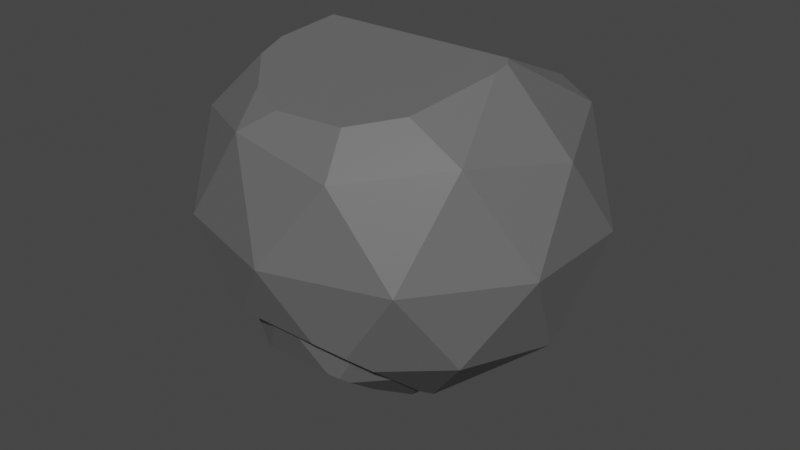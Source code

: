 # Source: Pedra_03_.blend  (saved by Blender 3.3.6; exported with 4.5.12 LTS)
import bpy
from mathutils import Matrix  # noqa: F401  (used for matrix-valued properties, if any)

bpy.ops.wm.read_factory_settings(use_empty=True)
scene = bpy.context.scene
scene.name = 'Scene'

# ---- collections
col_collection = bpy.data.collections.new('Collection'); scene.collection.children.link(col_collection)

# ---- materials (node trees are filled in below, after node groups)
mat_material_001 = bpy.data.materials.new('Material.001')
mat_material_001.use_transparent_shadow = False

# ---- material node trees
mat_material_001.use_nodes = True; mat_material_001.node_tree.nodes.clear()
_N = mat_material_001.node_tree.nodes; _L = mat_material_001.node_tree.links
n0 = _N.new('ShaderNodeBsdfPrincipled'); n0.name = 'Principled BSDF'; n0.location = (10, 300)
n0.distribution = 'GGX'
n0.subsurface_method = 'RANDOM_WALK_SKIN'
n0.inputs[0].default_value = (0.1282, 0.1282, 0.1282, 1.0)
n0.inputs[3].default_value = 1.45
n0.inputs[27].default_value = (0.0, 0.0, 0.0, 1.0)
n0.inputs[28].default_value = 1.0
n1 = _N.new('ShaderNodeOutputMaterial'); n1.name = 'Material Output'; n1.location = (300, 300)
_L.new(n0.outputs[0], n1.inputs[0])
n1.is_active_output = True

# ---- world
world_world = bpy.data.worlds.new('World'); scene.world = world_world
world_world.use_nodes = True; world_world.node_tree.nodes.clear()
_N = world_world.node_tree.nodes; _L = world_world.node_tree.links
n0 = _N.new('ShaderNodeOutputWorld'); n0.name = 'World Output'; n0.location = (300, 300)
n1 = _N.new('ShaderNodeBackground'); n1.name = 'Background'; n1.location = (10, 300)
n1.inputs[0].default_value = (0.05088, 0.05088, 0.05088, 1.0)
_L.new(n1.outputs[0], n0.inputs[0])
n0.is_active_output = True
world_world.color = (0.05088, 0.05088, 0.05088)
world_world.use_sun_shadow = False
world_world.sun_shadow_jitter_overblur = 0.0

# ---- meshes
me_icosphere = bpy.data.meshes.new('Icosphere')
me_icosphere.from_pydata([(0.0, 0.0, -1.0), (0.7236, -0.5257, -0.4472), (-0.8944, 0.0, -0.4472), (0.7236, 0.5257, -0.4472), (-0.7236, -0.5257, 0.4472), (-0.7236, 0.5257, 0.4472), (0.2764, 0.8506, 0.4472), (0.8944, 0.0, 0.4472), (0.0, 0.0, 1.0), (0.4253, -0.309, -0.8507), (0.8506, 0.0, -0.5257), (0.4253, 0.309, -0.8507), (-0.5257, 0.0, -0.8507), (-0.6882, -0.5, -0.5257), (-0.1625, 0.5, -0.8507), (-0.6882, 0.5, -0.5257), (0.9511, -0.309, 0.0), (0.9511, 0.309, 0.0), (0.0, -1.0, 0.0), (0.5878, -0.809, 0.0), (-0.9511, -0.309, 0.0), (-0.5878, -0.809, 0.0), (-0.5878, 0.809, 0.0), (-0.9511, 0.309, 0.0), (0.5878, 0.809, 0.0), (0.6882, -0.5, 0.5257), (-0.8506, 0.0, 0.5257), (-0.2629, 0.809, 0.5257), (0.6882, 0.5, 0.5257), (0.5257, 0.0, 0.8507), (-0.4253, -0.309, 0.8507), (-0.4253, 0.309, 0.8507), (0.1625, 0.5, 0.8507), (0.3886, -0.8356, 0.286), (0.5033, -0.6574, 0.4905), (-0.5017, -0.6622, 0.485), (0.09762, -0.9472, 0.158), (0.09369, -0.2883, 0.9139), (-0.3193, -0.3435, 0.8507), (-0.3995, -0.3884, 0.799), (0.2762, -0.3435, 0.8507), (0.453, -0.5, 0.6711), (-0.3922, -0.809, 0.3165), (-0.08353, -0.9393, 0.1671), (-0.4664, 0.6888, -0.4835), (0.4627, 0.6861, -0.4917), (-0.5273, 0.8171, -0.08688), (0.1455, 0.9214, 0.2354), (-0.1987, 0.6115, -0.7223), (-0.1127, 0.9181, 0.2254), (-0.4764, 0.8452, 0.0), (0.4764, 0.8452, 0.0), (0.5186, 0.809, -0.1119), (0.3179, 0.6395, -0.6359), (-0.01639, 0.6061, -0.7391), (-0.1002, -0.3085, -0.9079), (-0.2672, -0.8556, -0.4324), (0.3379, -0.7629, -0.513), (-0.2956, -0.8343, -0.4509), (-0.2832, -0.8497, -0.4375), (0.2242, -0.8371, -0.4485), (0.2956, -0.809, -0.4729), (-0.2538, -0.3743, -0.8507), (-0.3392, -0.5, -0.7414), (0.2243, -0.3743, -0.8507), (0.3412, -0.5679, -0.6825)], [], [(1, 9, 10), (0, 12, 14), (0, 14, 11), (1, 10, 16), (56, 60, 18), (2, 13, 20), (44, 15, 22, 46), (1, 16, 19), (56, 18, 21, 59), (2, 20, 23), (46, 22, 50), (3, 24, 17), (34, 25, 41), (5, 26, 31), (6, 27, 32), (7, 28, 29), (29, 32, 8), (29, 28, 32), (28, 6, 32), (32, 31, 8), (32, 27, 31), (27, 5, 31), (31, 30, 8), (31, 26, 30), (26, 4, 30), (40, 29, 8, 37), (41, 25, 29, 40), (25, 7, 29), (17, 28, 7), (17, 24, 28), (24, 6, 28), (49, 27, 6, 47), (50, 22, 27, 49), (22, 5, 27), (23, 26, 5), (23, 20, 26), (20, 4, 26), (19, 16, 25), (16, 7, 25), (22, 23, 5), (22, 15, 23), (15, 2, 23), (20, 21, 4), (20, 13, 21), (58, 63, 62, 55, 64, 65, 57, 61, 60, 56, 59), (35, 42, 43, 36, 33, 34, 41, 40, 37, 38, 39), (57, 1, 19, 61), (16, 17, 7), (16, 10, 17), (10, 3, 17), (52, 45, 53, 54, 48, 44, 46, 50, 49, 47, 51), (14, 12, 15), (12, 2, 15), (12, 13, 2), (63, 58, 13), (10, 11, 3), (10, 9, 11), (9, 0, 11), (64, 9, 65), (21, 18, 43, 42), (30, 39, 38), (30, 38, 37, 8), (18, 36, 43), (4, 35, 39, 30), (21, 42, 35, 4), (19, 25, 34, 33), (18, 19, 33, 36), (11, 14, 54, 53), (24, 52, 51), (14, 48, 54), (24, 51, 47, 6), (3, 45, 52, 24), (11, 53, 45, 3), (14, 15, 44, 48), (12, 62, 63, 13), (18, 60, 61, 19), (13, 58, 59, 21), (9, 1, 57, 65), (0, 9, 64, 55), (0, 55, 62, 12)])
_uv = me_icosphere.uv_layers.new(name='UVMap')
_uv.uv.foreach_set('vector', [0.2727, 0.1575, 0.3182, 0.07873, 0.3636, 0.1575, 0.7273, 0.0, 0.7727, 0.07873, 0.6818, 0.07873, 0.5455, 0.0, 0.5909, 0.07873, 0.5, 0.07873, 0.2727, 0.1575, 0.3636, 0.1575, 0.3182, 0.2362, 0.09242, 0.1601, 0.1751, 0.169, 0.1364, 0.2362, 0.8182, 0.1575, 0.9091, 0.1575, 0.8636, 0.2362, 0.6783, 0.1575, 0.7273, 0.1575, 0.6818, 0.2362, 0.673, 0.2209, 0.2727, 0.1575, 0.3182, 0.2362, 0.2273, 0.2362, 0.09242, 0.1601, 0.1364, 0.2362, 0.04546, 0.2362, 0.08992, 0.1592, 0.8182, 0.1575, 0.8636, 0.2362, 0.7727, 0.2362, 0.673, 0.2209, 0.6818, 0.2362, 0.6646, 0.2362, 0.4545, 0.1575, 0.5, 0.2362, 0.4091, 0.2362, 0.2319, 0.3149, 0.2727, 0.3149, 0.2524, 0.3501, 0.7273, 0.3149, 0.8182, 0.3149, 0.7727, 0.3937, 0.5455, 0.3149, 0.6364, 0.3149, 0.5909, 0.3937, 0.3636, 0.3149, 0.4545, 0.3149, 0.4091, 0.3937, 0.4091, 0.3937, 0.5, 0.3937, 0.4545, 0.4724, 0.4091, 0.3937, 0.4545, 0.3149, 0.5, 0.3937, 0.4545, 0.3149, 0.5455, 0.3149, 0.5, 0.3937, 0.5909, 0.3937, 0.6818, 0.3937, 0.6364, 0.4724, 0.5909, 0.3937, 0.6364, 0.3149, 0.6818, 0.3937, 0.6364, 0.3149, 0.7273, 0.3149, 0.6818, 0.3937, 0.7727, 0.3937, 0.8636, 0.3937, 0.8182, 0.4724, 0.7727, 0.3937, 0.8182, 0.3149, 0.8636, 0.3937, 0.8182, 0.3149, 0.9091, 0.3149, 0.8636, 0.3937, 0.2557, 0.3937, 0.3182, 0.3937, 0.2727, 0.4724, 0.2465, 0.427, 0.2524, 0.3501, 0.2727, 0.3149, 0.3182, 0.3937, 0.2557, 0.3937, 0.2727, 0.3149, 0.3636, 0.3149, 0.3182, 0.3937, 0.4091, 0.2362, 0.4545, 0.3149, 0.3636, 0.3149, 0.4091, 0.2362, 0.5, 0.2362, 0.4545, 0.3149, 0.5, 0.2362, 0.5455, 0.3149, 0.4545, 0.3149, 0.6104, 0.2699, 0.6364, 0.3149, 0.5455, 0.3149, 0.567, 0.2776, 0.6646, 0.2362, 0.6818, 0.2362, 0.6364, 0.3149, 0.6104, 0.2699, 0.6818, 0.2362, 0.7273, 0.3149, 0.6364, 0.3149, 0.7727, 0.2362, 0.8182, 0.3149, 0.7273, 0.3149, 0.7727, 0.2362, 0.8636, 0.2362, 0.8182, 0.3149, 0.8636, 0.2362, 0.9091, 0.3149, 0.8182, 0.3149, 0.2273, 0.2362, 0.3182, 0.2362, 0.2727, 0.3149, 0.3182, 0.2362, 0.3636, 0.3149, 0.2727, 0.3149, 0.6818, 0.2362, 0.7727, 0.2362, 0.7273, 0.3149, 0.6818, 0.2362, 0.7273, 0.1575, 0.7727, 0.2362, 0.7273, 0.1575, 0.8182, 0.1575, 0.7727, 0.2362, 0.8636, 0.2362, 0.9545, 0.2362, 0.9091, 0.3149, 0.8636, 0.2362, 0.9091, 0.1575, 0.9545, 0.2362, 0.9958, 0.1575, 0.9393, 0.1052, 0.9317, 0.07873, 0.9371, 0.04858, 0.1962, 0.07873, 0.2037, 0.1195, 0.1966, 0.1575, 0.1864, 0.1654, 0.1751, 0.169, 0.09242, 0.1601, 0.08992, 0.1592, 0.04378, 0.3149, 0.07282, 0.2836, 0.1219, 0.2612, 0.1524, 0.264, 0.1982, 0.2865, 0.2319, 0.3149, 0.2524, 0.3501, 0.2557, 0.3937, 0.2465, 0.427, 0.06185, 0.3937, 0.05268, 0.3811, 0.1966, 0.1575, 0.2727, 0.1575, 0.2273, 0.2362, 0.1864, 0.1654, 0.3182, 0.2362, 0.4091, 0.2362, 0.3636, 0.3149, 0.3182, 0.2362, 0.3636, 0.1575, 0.4091, 0.2362, 0.3636, 0.1575, 0.4545, 0.1575, 0.4091, 0.2362, 0.5097, 0.2194, 0.506, 0.1575, 0.53, 0.1308, 0.5753, 0.1058, 0.6054, 0.1038, 0.6783, 0.1575, 0.673, 0.2209, 0.6646, 0.2362, 0.6104, 0.2699, 0.567, 0.2776, 0.5172, 0.2362, 0.6818, 0.07873, 0.7727, 0.07873, 0.7273, 0.1575, 0.7727, 0.07873, 0.8182, 0.1575, 0.7273, 0.1575, 0.8636, 0.07873, 0.9091, 0.1575, 0.8182, 0.1575, 0.9393, 0.1052, 0.9958, 0.1575, 0.9091, 0.1575, 0.3636, 0.1575, 0.4091, 0.07873, 0.4545, 0.1575, 0.3636, 0.1575, 0.3182, 0.07873, 0.4091, 0.07873, 0.3182, 0.07873, 0.3636, 0.0, 0.4091, 0.07873, 0.1962, 0.07873, 0.2273, 0.07873, 0.2037, 0.1195, 0.04546, 0.2362, 0.1364, 0.2362, 0.1219, 0.2612, 0.07282, 0.2836, 0.04546, 0.3937, 0.05268, 0.3811, 0.06185, 0.3937, 0.04546, 0.3937, 0.06185, 0.3937, 0.1171, 0.427, 0.09091, 0.4724, 0.1364, 0.2362, 0.1524, 0.264, 0.1219, 0.2612, 0.0, 0.3149, 0.04378, 0.3149, 0.05268, 0.3811, 0.04546, 0.3937, 0.04546, 0.2362, 0.07282, 0.2836, 0.04378, 0.3149, 0.0, 0.3149, 0.2273, 0.2362, 0.2727, 0.3149, 0.2319, 0.3149, 0.1982, 0.2865, 0.1364, 0.2362, 0.2273, 0.2362, 0.1982, 0.2865, 0.1524, 0.264, 0.5, 0.07873, 0.5909, 0.07873, 0.5753, 0.1058, 0.53, 0.1308, 0.5, 0.2362, 0.5097, 0.2194, 0.5172, 0.2362, 0.5909, 0.07873, 0.6054, 0.1038, 0.5753, 0.1058, 0.5, 0.2362, 0.5172, 0.2362, 0.567, 0.2776, 0.5455, 0.3149, 0.4545, 0.1575, 0.506, 0.1575, 0.5097, 0.2194, 0.5, 0.2362, 0.5, 0.07873, 0.53, 0.1308, 0.506, 0.1575, 0.4545, 0.1575, 0.6818, 0.07873, 0.7273, 0.1575, 0.6783, 0.1575, 0.6674, 0.1038, 0.8636, 0.07873, 0.9317, 0.07873, 0.9393, 0.1052, 0.9091, 0.1575, 0.1364, 0.2362, 0.1751, 0.169, 0.1864, 0.1654, 0.2273, 0.2362, 0.9091, 0.1575, 0.9958, 0.1575, 0.999, 0.1592, 0.9545, 0.2362, 0.2273, 0.07873, 0.2727, 0.1575, 0.1966, 0.1575, 0.2037, 0.1195, 0.1818, 0.0, 0.2273, 0.07873, 0.1962, 0.07873, 0.1538, 0.04858, 0.9091, 0.0, 0.9371, 0.04858, 0.9317, 0.07873, 0.8636, 0.07873])
me_icosphere.materials.append(mat_material_001)
me_icosphere.update()
me_icosphere_001 = bpy.data.meshes.new('Icosphere.001')
me_icosphere_001.from_pydata([(0.7236, -0.5257, -0.4472), (-0.2764, -0.8506, -0.4472), (-0.8944, 0.0, -0.4472), (-0.2764, 0.8506, -0.4472), (0.7236, 0.5257, -0.4472), (-0.7236, -0.5257, 0.4472), (-0.7236, 0.5257, 0.4472), (0.8944, 0.0, 0.4472), (0.0, 0.0, 1.0), (0.2629, -0.809, -0.5257), (0.8506, 0.0, -0.5257), (-0.6882, -0.5, -0.5257), (-0.6882, 0.5, -0.5257), (0.2629, 0.809, -0.5257), (0.9511, -0.309, 0.0), (0.9511, 0.309, 0.0), (0.5878, -0.809, 0.0), (-0.9511, -0.309, 0.0), (-0.5878, -0.809, 0.0), (-0.5878, 0.809, 0.0), (-0.9511, 0.309, 0.0), (0.5878, 0.809, 0.0), (0.6882, -0.5, 0.5257), (-0.8506, 0.0, 0.5257), (0.6882, 0.5, 0.5257), (0.1625, -0.5, 0.8507), (0.5257, 0.0, 0.8507), (-0.4253, -0.309, 0.8507), (-0.4253, 0.309, 0.8507), (0.1625, 0.5, 0.8507), (0.2143, 0.6597, 0.6669), (0.556, 0.8133, 0.04565), (-0.1866, 0.8992, -0.3019), (-0.437, 0.7019, 0.4961), (0.4463, 0.706, 0.4796), (-0.05008, 0.6544, 0.6883), (-0.3072, 0.6727, 0.6143), (-0.54, 0.8246, 0.0), (-0.5489, 0.809, 0.06285), (0.54, 0.8246, 0.0), (0.1437, 0.8956, -0.2874), (-0.04953, -0.9732, -0.08015), (0.5168, -0.8185, 0.1019), (0.5398, -0.6264, 0.4974), (-0.3861, -0.7333, 0.5047), (0.1639, -0.5045, 0.8455), (-0.3077, -0.6709, 0.6155), (0.1533, -0.5066, 0.8437), (-0.3753, -0.809, 0.3439), (-0.16, -0.948, 0.0), (0.3455, -0.8877, 0.0), (0.0454, -0.967, -0.0908), (0.5991, -0.4353, -0.6156), (0.5098, 0.3704, -0.7364), (-0.2265, -0.6972, -0.6237), (-0.6214, 0.0, -0.7459), (-0.1769, 0.5444, -0.7996), (0.3779, 0.4549, -0.7559), (-0.09076, 0.5521, -0.7959), (-0.249, 0.5, -0.7972), (-0.5698, 0.1356, -0.7626), (-0.594, -0.21, -0.7142), (-0.4625, -0.5, -0.6652), (0.6213, 0.1666, -0.7009), (0.6803, -0.1238, -0.6559), (0.1722, -0.7431, -0.595), (0.2968, -0.7045, -0.5936)], [], [(52, 66, 65, 54, 62, 61, 55, 60, 59, 56, 58, 57, 53, 63, 64), (0, 10, 14), (2, 11, 17), (3, 12, 19), (4, 13, 21), (0, 14, 16), (47, 46, 44, 48, 49, 41, 51, 50, 42, 43, 45), (2, 17, 20), (36, 35, 30, 34, 31, 39, 40, 32, 37, 38, 33), (4, 21, 15), (43, 22, 25, 45), (6, 23, 28), (30, 35, 29), (7, 24, 26), (26, 29, 8), (26, 24, 29), (29, 28, 8), (33, 6, 28, 36), (28, 27, 8), (28, 23, 27), (23, 5, 27), (27, 25, 8), (47, 45, 25), (25, 26, 8), (25, 22, 26), (22, 7, 26), (15, 24, 7), (15, 21, 24), (37, 19, 38), (20, 23, 6), (20, 17, 23), (17, 5, 23), (16, 14, 22), (14, 7, 22), (19, 20, 6), (19, 12, 20), (12, 2, 20), (17, 18, 5), (17, 11, 18), (11, 1, 18), (50, 16, 42), (51, 9, 16, 50), (9, 0, 16), (14, 15, 7), (14, 10, 15), (10, 4, 15), (57, 13, 4, 53), (57, 58, 13), (56, 3, 13, 58), (59, 12, 3, 56), (59, 60, 12), (55, 2, 12, 60), (61, 11, 2, 55), (61, 62, 11), (54, 1, 11, 62), (65, 9, 1, 54), (65, 66, 9), (52, 0, 9, 66), (21, 13, 40, 39), (29, 35, 36, 28), (19, 6, 33, 38), (3, 19, 37, 32), (13, 3, 32, 40), (21, 31, 34, 24), (21, 39, 31), (24, 34, 30, 29), (18, 49, 48), (27, 46, 47, 25), (5, 44, 46, 27), (18, 48, 44, 5), (16, 22, 43, 42), (1, 9, 51, 41), (1, 41, 49, 18), (10, 64, 63), (10, 63, 53, 4), (0, 52, 64, 10)])
_uv = me_icosphere_001.uv_layers.new(name='UVMap')
_uv.uv.foreach_set('vector', [0.2538, 0.1246, 0.1913, 0.141, 0.1721, 0.1407, 0.1108, 0.123, 0.9286, 0.1237, 0.8827, 0.1118, 0.8518, 0.09917, 0.7604, 0.1001, 0.6893, 0.09169, 0.6761, 0.0887, 0.5832, 0.092, 0.5133, 0.1017, 0.4871, 0.101, 0.3881, 0.115, 0.3454, 0.1259, 0.2727, 0.1575, 0.3636, 0.1575, 0.3182, 0.2362, 0.8182, 0.1575, 0.9091, 0.1575, 0.8636, 0.2362, 0.6364, 0.1575, 0.7273, 0.1575, 0.6818, 0.2362, 0.4545, 0.1575, 0.5455, 0.1575, 0.5, 0.2362, 0.2727, 0.1575, 0.3182, 0.2362, 0.2273, 0.2362, 0.1354, 0.392, 0.07835, 0.3367, 0.0666, 0.3149, 0.07519, 0.2877, 0.1116, 0.2362, 0.1282, 0.2221, 0.1442, 0.2226, 0.1898, 0.2362, 0.2169, 0.2541, 0.24, 0.3149, 0.2267, 0.3926, 0.8182, 0.1575, 0.8636, 0.2362, 0.7727, 0.2362, 0.6488, 0.3364, 0.6136, 0.3543, 0.5702, 0.3578, 0.508, 0.3149, 0.5046, 0.2442, 0.5074, 0.2362, 0.5661, 0.1932, 0.6216, 0.183, 0.6744, 0.2362, 0.6764, 0.2456, 0.6707, 0.3149, 0.4545, 0.1575, 0.5, 0.2362, 0.4091, 0.2362, 0.24, 0.3149, 0.2727, 0.3149, 0.2273, 0.3937, 0.2267, 0.3926, 0.7273, 0.3149, 0.8182, 0.3149, 0.7727, 0.3937, 0.5702, 0.3578, 0.6136, 0.3543, 0.5909, 0.3937, 0.3636, 0.3149, 0.4545, 0.3149, 0.4091, 0.3937, 0.4091, 0.3937, 0.5, 0.3937, 0.4545, 0.4724, 0.4091, 0.3937, 0.4545, 0.3149, 0.5, 0.3937, 0.5909, 0.3937, 0.6818, 0.3937, 0.6364, 0.4724, 0.6707, 0.3149, 0.7273, 0.3149, 0.6818, 0.3937, 0.6488, 0.3364, 0.7727, 0.3937, 0.8636, 0.3937, 0.8182, 0.4724, 0.7727, 0.3937, 0.8182, 0.3149, 0.8636, 0.3937, 0.8182, 0.3149, 0.9091, 0.3149, 0.8636, 0.3937, 0.04546, 0.3937, 0.1364, 0.3937, 0.09091, 0.4724, 0.1354, 0.392, 0.1369, 0.3926, 0.1364, 0.3937, 0.2273, 0.3937, 0.3182, 0.3937, 0.2727, 0.4724, 0.2273, 0.3937, 0.2727, 0.3149, 0.3182, 0.3937, 0.2727, 0.3149, 0.3636, 0.3149, 0.3182, 0.3937, 0.4091, 0.2362, 0.4545, 0.3149, 0.3636, 0.3149, 0.4091, 0.2362, 0.5, 0.2362, 0.4545, 0.3149, 0.6744, 0.2362, 0.6818, 0.2362, 0.6764, 0.2456, 0.7727, 0.2362, 0.8182, 0.3149, 0.7273, 0.3149, 0.7727, 0.2362, 0.8636, 0.2362, 0.8182, 0.3149, 0.8636, 0.2362, 0.9091, 0.3149, 0.8182, 0.3149, 0.2273, 0.2362, 0.3182, 0.2362, 0.2727, 0.3149, 0.3182, 0.2362, 0.3636, 0.3149, 0.2727, 0.3149, 0.6818, 0.2362, 0.7727, 0.2362, 0.7273, 0.3149, 0.6818, 0.2362, 0.7273, 0.1575, 0.7727, 0.2362, 0.7273, 0.1575, 0.8182, 0.1575, 0.7727, 0.2362, 0.8636, 0.2362, 0.9545, 0.2362, 0.9091, 0.3149, 0.8636, 0.2362, 0.9091, 0.1575, 0.9545, 0.2362, 0.9091, 0.1575, 1.0, 0.1575, 0.9545, 0.2362, 0.1898, 0.2362, 0.2273, 0.2362, 0.2169, 0.2541, 0.1442, 0.2226, 0.1818, 0.1575, 0.2273, 0.2362, 0.1898, 0.2362, 0.1818, 0.1575, 0.2727, 0.1575, 0.2273, 0.2362, 0.3182, 0.2362, 0.4091, 0.2362, 0.3636, 0.3149, 0.3182, 0.2362, 0.3636, 0.1575, 0.4091, 0.2362, 0.3636, 0.1575, 0.4545, 0.1575, 0.4091, 0.2362, 0.5133, 0.1017, 0.5455, 0.1575, 0.4545, 0.1575, 0.4871, 0.101, 0.5133, 0.1017, 0.5832, 0.092, 0.5455, 0.1575, 0.5967, 0.0887, 0.6364, 0.1575, 0.5455, 0.1575, 0.5832, 0.092, 0.6893, 0.09169, 0.7273, 0.1575, 0.6364, 0.1575, 0.6761, 0.0887, 0.6893, 0.09169, 0.7604, 0.1001, 0.7273, 0.1575, 0.7845, 0.09917, 0.8182, 0.1575, 0.7273, 0.1575, 0.7604, 0.1001, 0.8827, 0.1118, 0.9091, 0.1575, 0.8182, 0.1575, 0.8518, 0.09917, 0.8827, 0.1118, 0.9286, 0.1237, 0.9091, 0.1575, 0.9801, 0.123, 1.0, 0.1575, 0.9091, 0.1575, 0.9286, 0.1237, 0.1721, 0.1407, 0.1818, 0.1575, 0.09091, 0.1575, 0.1108, 0.123, 0.1721, 0.1407, 0.1913, 0.141, 0.1818, 0.1575, 0.2538, 0.1246, 0.2727, 0.1575, 0.1818, 0.1575, 0.1913, 0.141, 0.5, 0.2362, 0.5455, 0.1575, 0.5661, 0.1932, 0.5074, 0.2362, 0.5909, 0.3937, 0.6136, 0.3543, 0.6488, 0.3364, 0.6818, 0.3937, 0.6818, 0.2362, 0.7273, 0.3149, 0.6707, 0.3149, 0.6764, 0.2456, 0.6364, 0.1575, 0.6818, 0.2362, 0.6744, 0.2362, 0.6216, 0.183, 0.5455, 0.1575, 0.6364, 0.1575, 0.6216, 0.183, 0.5661, 0.1932, 0.5, 0.2362, 0.5046, 0.2442, 0.508, 0.3149, 0.4545, 0.3149, 0.5, 0.2362, 0.5074, 0.2362, 0.5046, 0.2442, 0.4545, 0.3149, 0.508, 0.3149, 0.5207, 0.3578, 0.5, 0.3937, 0.04546, 0.2362, 0.1116, 0.2362, 0.07519, 0.2877, 0.04546, 0.3937, 0.07835, 0.3367, 0.1354, 0.392, 0.1364, 0.3937, 0.0, 0.3149, 0.0666, 0.3149, 0.07835, 0.3367, 0.04546, 0.3937, 0.04546, 0.2362, 0.07519, 0.2877, 0.0666, 0.3149, 0.0, 0.3149, 0.2273, 0.2362, 0.2727, 0.3149, 0.24, 0.3149, 0.2169, 0.2541, 0.09091, 0.1575, 0.1818, 0.1575, 0.1442, 0.2226, 0.1282, 0.2221, 0.09091, 0.1575, 0.1282, 0.2221, 0.1116, 0.2362, 0.04546, 0.2362, 0.3636, 0.1575, 0.3454, 0.1259, 0.3881, 0.115, 0.3636, 0.1575, 0.3881, 0.115, 0.422, 0.101, 0.4545, 0.1575, 0.2727, 0.1575, 0.2917, 0.1246, 0.3454, 0.1259, 0.3636, 0.1575])
me_icosphere_001.materials.append(mat_material_001)
me_icosphere_001.update()
me_icosphere_002 = bpy.data.meshes.new('Icosphere.002')
me_icosphere_002.from_pydata([(0.0, 0.01124, 0.01176), (0.2187, -0.1401, 0.1659), (-0.2703, 0.01124, 0.1659), (0.2187, 0.1626, 0.1659), (0.08353, -0.2337, 0.4153), (-0.2187, -0.1401, 0.4153), (-0.2187, 0.1626, 0.4153), (0.08353, 0.2562, 0.4153), (0.2703, 0.01124, 0.4153), (0.1285, -0.07774, 0.0534), (0.2571, 0.01124, 0.144), (0.1285, 0.1002, 0.0534), (-0.1589, 0.01124, 0.0534), (-0.208, -0.1327, 0.144), (-0.0491, 0.1552, 0.0534), (-0.208, 0.1552, 0.144), (0.2874, -0.07774, 0.2906), (0.2874, 0.1002, 0.2906), (0.0, -0.2767, 0.2906), (0.1776, -0.2217, 0.2906), (-0.2874, -0.07774, 0.2906), (-0.1776, -0.2217, 0.2906), (-0.1776, 0.2442, 0.2906), (-0.2874, 0.1002, 0.2906), (0.1776, 0.2442, 0.2906), (0.208, -0.1327, 0.4372), (-0.07944, -0.2217, 0.4372), (-0.2571, 0.01124, 0.4372), (0.208, 0.1552, 0.4372), (-0.02346, -0.05754, 0.03165), (-0.06732, -0.242, 0.1901), (0.1228, -0.1963, 0.1508), (-0.1162, -0.2072, 0.1601), (-0.0954, -0.2322, 0.1816), (0.05655, -0.2375, 0.1862), (0.09862, -0.2217, 0.1726), (-0.08712, -0.08287, 0.0534), (-0.1242, -0.1327, 0.09622), (0.112, -0.08287, 0.0534), (0.122, -0.09694, 0.06549), (-0.1233, 0.2239, 0.1589), (0.1193, 0.2208, 0.1503), (-0.1331, 0.2499, 0.2316), (0.02695, 0.2853, 0.3308), (-0.06666, 0.2067, 0.1108), (-0.0209, 0.2847, 0.3292), (-0.09124, 0.2709, 0.2906), (0.09124, 0.2709, 0.2906), (0.1275, 0.2442, 0.2157), (0.09071, 0.2111, 0.1232), (0.0213, 0.2039, 0.103), (0.01986, 0.2515, 0.4239), (-0.1695, 0.1286, 0.4767), (0.08027, 0.2466, 0.426), (-0.1044, 0.2296, 0.4333), (0.1588, 0.1552, 0.4652), (-0.1674, 0.07331, 0.5004), (-0.07285, 0.2487, 0.425), (-0.08628, 0.2442, 0.427), (0.06693, -0.185, 0.4695), (-0.1575, -0.09775, 0.4917), (0.1621, 0.02071, 0.5218), (-0.1637, -0.05338, 0.503), (-0.1004, -0.1604, 0.4758), (-0.03594, -0.1916, 0.4679), (0.128, -0.1327, 0.4828), (0.1665, -0.01108, 0.5138), (0.1672, 0.01124, 0.5194), (-0.1364, 0.02241, 0.5223), (0.1601, 0.02241, 0.5223)], [], [(1, 9, 10), (0, 12, 14), (0, 14, 11), (1, 10, 16), (30, 34, 18), (2, 13, 20), (40, 15, 22, 42), (1, 16, 19), (30, 18, 21, 33), (2, 20, 23), (42, 22, 46), (3, 24, 17), (61, 69, 68, 62, 60, 63, 64, 59, 65, 66, 67), (61, 28, 55, 69), (54, 6, 52), (63, 26, 64), (68, 69, 55, 53, 51, 57, 58, 54, 52, 56), (17, 28, 8), (17, 24, 28), (24, 7, 28), (23, 27, 6), (23, 20, 27), (20, 5, 27), (21, 26, 5), (21, 18, 26), (18, 4, 26), (19, 25, 4), (19, 16, 25), (16, 8, 25), (22, 23, 6), (22, 15, 23), (15, 2, 23), (20, 21, 5), (20, 13, 21), (39, 31, 35, 34, 30, 33, 32, 37, 36, 29, 38), (18, 19, 4), (31, 1, 19, 35), (16, 17, 8), (16, 10, 17), (10, 3, 17), (48, 41, 49, 50, 44, 40, 42, 46, 45, 43, 47), (14, 12, 15), (12, 2, 15), (12, 13, 2), (37, 32, 13), (10, 11, 3), (10, 9, 11), (9, 0, 11), (38, 9, 39), (12, 36, 37, 13), (18, 34, 35, 19), (13, 32, 33, 21), (9, 1, 31, 39), (0, 9, 38, 29), (0, 29, 36, 12), (11, 14, 50, 49), (24, 48, 47), (14, 44, 50), (24, 47, 43, 7), (3, 41, 48, 24), (11, 49, 41, 3), (14, 15, 40, 44), (46, 22, 58, 57, 45), (65, 25, 66), (22, 6, 54, 58), (28, 7, 53, 55), (6, 27, 56, 52), (7, 51, 53), (45, 57, 51, 7, 43), (25, 8, 67, 66), (56, 27, 62, 68), (8, 28, 61, 67), (5, 26, 63, 60), (27, 5, 60, 62), (4, 25, 65, 59), (26, 4, 59, 64)])
_uv = me_icosphere_002.uv_layers.new(name='UVMap')
_uv.uv.foreach_set('vector', [0.2727, 0.1575, 0.3182, 0.07873, 0.3636, 0.1575, 0.7273, 0.0, 0.7727, 0.07873, 0.6818, 0.07873, 0.5455, 0.0, 0.5909, 0.07873, 0.5, 0.07873, 0.2727, 0.1575, 0.3636, 0.1575, 0.3182, 0.2362, 0.09973, 0.1727, 0.1687, 0.1801, 0.1364, 0.2362, 0.8182, 0.1575, 0.9091, 0.1575, 0.8636, 0.2362, 0.6654, 0.1575, 0.7273, 0.1575, 0.6818, 0.2362, 0.6603, 0.1989, 0.2727, 0.1575, 0.3182, 0.2362, 0.2273, 0.2362, 0.09973, 0.1727, 0.1364, 0.2362, 0.04546, 0.2362, 0.08517, 0.1674, 0.8182, 0.1575, 0.8636, 0.2362, 0.7727, 0.2362, 0.6603, 0.1989, 0.6818, 0.2362, 0.6376, 0.2362, 0.4545, 0.1575, 0.5, 0.2362, 0.4091, 0.2362, 0.4121, 0.3885, 0.4134, 0.3888, 0.8125, 0.3888, 0.8512, 0.3721, 0.8782, 0.3684, 0.07154, 0.3485, 0.1063, 0.3416, 0.1599, 0.3529, 0.2498, 0.3546, 0.3111, 0.3814, 0.3216, 0.3878, 0.4121, 0.3885, 0.4545, 0.3149, 0.4686, 0.3393, 0.4134, 0.3888, 0.6527, 0.3149, 0.7273, 0.3149, 0.7025, 0.3579, 0.07154, 0.3485, 0.09091, 0.3149, 0.1063, 0.3416, 0.8125, 0.3888, 0.4134, 0.3888, 0.4686, 0.3393, 0.5412, 0.3224, 0.581, 0.3149, 0.6326, 0.3084, 0.6395, 0.3094, 0.6527, 0.3149, 0.7025, 0.3579, 0.7865, 0.3698, 0.4091, 0.2362, 0.4545, 0.3149, 0.3636, 0.3149, 0.4091, 0.2362, 0.5, 0.2362, 0.4545, 0.3149, 0.5, 0.2362, 0.5455, 0.3149, 0.4545, 0.3149, 0.7727, 0.2362, 0.8182, 0.3149, 0.7273, 0.3149, 0.7727, 0.2362, 0.8636, 0.2362, 0.8182, 0.3149, 0.8636, 0.2362, 0.9091, 0.3149, 0.8182, 0.3149, 0.04546, 0.2362, 0.09091, 0.3149, 0.0, 0.3149, 0.04546, 0.2362, 0.1364, 0.2362, 0.09091, 0.3149, 0.1364, 0.2362, 0.1818, 0.3149, 0.09091, 0.3149, 0.2273, 0.2362, 0.2727, 0.3149, 0.1818, 0.3149, 0.2273, 0.2362, 0.3182, 0.2362, 0.2727, 0.3149, 0.3182, 0.2362, 0.3636, 0.3149, 0.2727, 0.3149, 0.6818, 0.2362, 0.7727, 0.2362, 0.7273, 0.3149, 0.6818, 0.2362, 0.7273, 0.1575, 0.7727, 0.2362, 0.7273, 0.1575, 0.8182, 0.1575, 0.7727, 0.2362, 0.8636, 0.2362, 0.9545, 0.2362, 0.9091, 0.3149, 0.8636, 0.2362, 0.9091, 0.1575, 0.9545, 0.2362, 0.2212, 0.08923, 0.2101, 0.1575, 0.1907, 0.1728, 0.1687, 0.1801, 0.09973, 0.1727, 0.08517, 0.1674, 0.9761, 0.1575, 0.9331, 0.1159, 0.9231, 0.07873, 0.9308, 0.03761, 0.2188, 0.07873, 0.1364, 0.2362, 0.2273, 0.2362, 0.1818, 0.3149, 0.2101, 0.1575, 0.2727, 0.1575, 0.2273, 0.2362, 0.1907, 0.1728, 0.3182, 0.2362, 0.4091, 0.2362, 0.3636, 0.3149, 0.3182, 0.2362, 0.3636, 0.1575, 0.4091, 0.2362, 0.3636, 0.1575, 0.4545, 0.1575, 0.4091, 0.2362, 0.5232, 0.196, 0.5194, 0.1575, 0.535, 0.1394, 0.566, 0.1218, 0.6141, 0.1189, 0.6654, 0.1575, 0.6603, 0.1989, 0.6376, 0.2362, 0.6029, 0.2569, 0.5762, 0.2616, 0.5442, 0.2362, 0.6818, 0.07873, 0.7727, 0.07873, 0.7273, 0.1575, 0.7727, 0.07873, 0.8182, 0.1575, 0.7273, 0.1575, 0.8636, 0.07873, 0.9091, 0.1575, 0.8182, 0.1575, 0.9331, 0.1159, 0.9761, 0.1575, 0.9091, 0.1575, 0.3636, 0.1575, 0.4091, 0.07873, 0.4545, 0.1575, 0.3636, 0.1575, 0.3182, 0.07873, 0.4091, 0.07873, 0.3182, 0.07873, 0.3636, 0.0, 0.4091, 0.07873, 0.2188, 0.07873, 0.2273, 0.07873, 0.2212, 0.08923, 0.8636, 0.07873, 0.9231, 0.07873, 0.9331, 0.1159, 0.9091, 0.1575, 0.1364, 0.2362, 0.1687, 0.1801, 0.1907, 0.1728, 0.2273, 0.2362, 0.9091, 0.1575, 0.9761, 0.1575, 0.9943, 0.1674, 0.9545, 0.2362, 0.2273, 0.07873, 0.2727, 0.1575, 0.2101, 0.1575, 0.2212, 0.08923, 0.1818, 0.0, 0.2273, 0.07873, 0.2188, 0.07873, 0.1601, 0.03761, 0.9091, 0.0, 0.9308, 0.03761, 0.9231, 0.07873, 0.8636, 0.07873, 0.5, 0.07873, 0.5909, 0.07873, 0.566, 0.1218, 0.535, 0.1394, 0.5, 0.2362, 0.5232, 0.196, 0.5442, 0.2362, 0.5909, 0.07873, 0.6141, 0.1189, 0.566, 0.1218, 0.5, 0.2362, 0.5442, 0.2362, 0.5762, 0.2616, 0.5455, 0.3149, 0.4545, 0.1575, 0.5194, 0.1575, 0.5232, 0.196, 0.5, 0.2362, 0.5, 0.07873, 0.535, 0.1394, 0.5194, 0.1575, 0.4545, 0.1575, 0.6818, 0.07873, 0.7273, 0.1575, 0.6654, 0.1575, 0.6586, 0.1189, 0.6376, 0.2362, 0.6818, 0.2362, 0.6395, 0.3094, 0.6326, 0.3084, 0.6029, 0.2569, 0.2498, 0.3546, 0.2727, 0.3149, 0.3111, 0.3814, 0.6818, 0.2362, 0.7273, 0.3149, 0.6527, 0.3149, 0.6395, 0.3094, 0.4545, 0.3149, 0.5455, 0.3149, 0.5412, 0.3224, 0.4686, 0.3393, 0.7273, 0.3149, 0.8182, 0.3149, 0.7865, 0.3698, 0.7521, 0.3579, 0.5455, 0.3149, 0.581, 0.3149, 0.5498, 0.3224, 0.6029, 0.2569, 0.6326, 0.3084, 0.581, 0.3149, 0.5455, 0.3149, 0.5762, 0.2616, 0.2727, 0.3149, 0.3636, 0.3149, 0.3216, 0.3878, 0.3111, 0.3814, 0.7865, 0.3698, 0.8182, 0.3149, 0.8512, 0.3721, 0.8125, 0.3888, 0.3636, 0.3149, 0.4545, 0.3149, 0.4121, 0.3885, 0.4057, 0.3878, 0.0, 0.3149, 0.09091, 0.3149, 0.07154, 0.3485, 0.03088, 0.3684, 0.8182, 0.3149, 0.9091, 0.3149, 0.8782, 0.3684, 0.8512, 0.3721, 0.1818, 0.3149, 0.2727, 0.3149, 0.2498, 0.3546, 0.2037, 0.3529, 0.09091, 0.3149, 0.1818, 0.3149, 0.1599, 0.3529, 0.1063, 0.3416])
me_icosphere_002.materials.append(mat_material_001)
me_icosphere_002.update()

# ---- objects
ob_icosphere = bpy.data.objects.new('Icosphere', me_icosphere)
ob_icosphere_001 = bpy.data.objects.new('Icosphere.001', me_icosphere_001)
ob_icosphere_002 = bpy.data.objects.new('Icosphere.002', me_icosphere_002)

# ---- transforms, parenting, visibility, modifiers, constraints
ob_icosphere.location = (0.0, 0.0, 0.2122)
ob_icosphere.scale = (0.2091, 0.2418, 0.2108)
ob_icosphere_001.location = (2.562e-18, 0.0009503, 0.2075)
ob_icosphere_001.rotation_euler = (-0.6116, -1.275e-16, 4.025e-17)
ob_icosphere_001.scale = (0.188, 0.2325, 0.188)
ob_icosphere_002.location = (0.0, 0.0, 0.0)

# ---- collection membership
col_collection.objects.link(ob_icosphere)
col_collection.objects.link(ob_icosphere_001)
col_collection.objects.link(ob_icosphere_002)

# ---- scene / render settings (as saved in the file)
scene.frame_start = 1; scene.frame_end = 250; scene.frame_set(1)
scene.render.engine = 'BLENDER_EEVEE_NEXT'
scene.cycles.sampling_pattern = 'TABULATED_SOBOL'
scene.cycles.use_light_tree = False
scene.view_settings.view_transform = 'Filmic'
bpy.context.view_layer.update()

# ---- added for rendering (the .blend has no active camera and no usable light): camera, sun
cam_auto = bpy.data.cameras.new('AutoCamera')
cam_auto.lens = 50.0
cam_auto.sensor_width = 36.0
cam_auto.clip_end = 1000.0
ob_auto_camera = bpy.data.objects.new('AutoCamera', cam_auto)
scene.collection.objects.link(ob_auto_camera)
ob_auto_camera.location = (0.905362, -1.08213, 0.967626)
ob_auto_camera.rotation_euler = (1.09748, -7.21219e-08, 0.694738)
scene.camera = ob_auto_camera
light_auto_sun = bpy.data.lights.new('AutoSun', 'SUN')
light_auto_sun.energy = 3.0
light_auto_sun.angle = 0.0523599
ob_auto_sun = bpy.data.objects.new('AutoSun', light_auto_sun)
scene.collection.objects.link(ob_auto_sun)
ob_auto_sun.rotation_euler = (0.872665, 0.174533, 0.523599)
bpy.context.view_layer.update()
